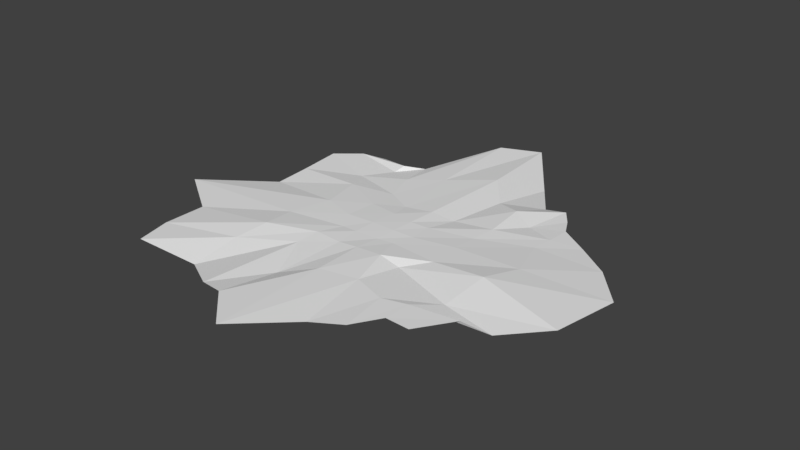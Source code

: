 # Source: Env_Floor.blend  (saved by Blender 2.79.0; exported with 4.5.12 LTS)
import bpy
from mathutils import Matrix  # noqa: F401  (used for matrix-valued properties, if any)

bpy.ops.wm.read_factory_settings(use_empty=True)
scene = bpy.context.scene
scene.name = 'Scene'

# ---- collections
col_collection_1 = bpy.data.collections.new('Collection 1'); scene.collection.children.link(col_collection_1)

# ---- world
world_world = bpy.data.worlds.new('World'); scene.world = world_world
world_world.color = (0.05088, 0.05088, 0.05088)
world_world.use_sun_shadow = False
world_world.sun_shadow_jitter_overblur = 0.0
world_world.cycles.sampling_method = 'MANUAL'

# ---- meshes
me_plane = bpy.data.meshes.new('Plane')
me_plane.from_pydata([(-2.151, -2.022, 0.01816), (1.489, -1.53, 0.0178), (-1.497, 1.611, -0.01196), (1.441, 1.528, 0.01598), (-2.108, 0.2009, -0.029), (-0.07827, -2.709, 0.01816), (2.813, 0.2523, 0.01816), (0.04029, 3.098, 0.01816), (0.01665, -0.01523, 0.05328), (-2.269, -0.971, 0.002046), (0.9409, -1.864, 0.009669), (1.941, 1.065, 0.01067), (-0.8642, 1.685, -0.002674), (-2.124, 1.247, 0.01816), (-0.8722, -2.184, -0.01478), (2.147, -1.001, -0.04804), (1.012, 1.716, -0.0206), (0.06241, 0.654, 0.04984), (-0.04021, -0.6023, 0.0526), (-0.6777, -0.02899, 0.04663), (0.8194, 0.101, 0.05437), (0.5833, -0.6026, 0.007606), (-0.6461, -0.6115, 0.05223), (-0.6689, 0.7807, 0.01963), (0.8944, 0.7512, 0.04617), (-2.248, -1.561, 0.02108), (1.17, -1.516, 0.01816), (1.556, 1.308, 0.01816), (-1.09, 1.514, 0.03781), (-2.079, 0.6644, 0.01086), (-0.5496, -2.246, 0.02159), (2.657, -0.5863, 0.01816), (0.6447, 2.255, -0.07676), (0.1637, 1.88, 0.07501), (-0.002664, -0.2867, 0.04343), (-1.118, 0.1052, 0.04882), (0.2953, -0.002189, 0.04702), (-2.937, -0.5182, 0.01816), (0.5611, -2.055, -0.013), (2.388, 0.7423, 0.01856), (-0.4288, 2.8, 0.05955), (-1.812, 1.519, 0.01288), (-1.353, -1.905, -0.08598), (1.796, -1.078, 0.02091), (1.299, 1.722, 0.02795), (0.03907, 0.275, 0.05413), (-0.04616, -1.23, 0.04175), (-0.3025, -0.01709, 0.05443), (1.696, 0.1381, 0.06862), (0.8559, -0.326, 0.05724), (0.8735, -1.257, 0.02542), (0.3084, -0.5931, 0.06775), (1.441, -0.8712, -0.02092), (-0.5262, -0.2962, 0.0376), (-0.6802, -0.8993, 0.02427), (-1.232, -0.868, 0.08366), (-0.296, -0.6207, 0.03977), (-0.801, 1.224, 0.02928), (-0.6535, 0.3856, 0.03938), (-1.394, 1.008, -0.01859), (-0.2983, 0.5881, 0.02976), (0.8655, 1.291, 0.07438), (0.8514, 0.4414, 0.03644), (0.3752, 0.6851, 0.01184), (1.54, 1.002, 0.02349), (1.504, 0.7245, 0.02559), (0.2827, 0.3017, 0.04289), (0.5195, 1.439, 0.01605), (-0.2551, 0.33, 0.05123), (-1.241, 0.6669, 0.03063), (-1.136, 1.38, -0.01734), (-0.4238, -1.49, -0.03403), (-1.314, -1.287, 0.02794), (-1.279, -0.4254, 0.04271), (1.185, -1.168, 0.0252), (0.447, -1.12, 0.03613), (0.2155, -0.259, 0.04531), (1.537, -0.319, 0.111), (-0.3194, -0.308, 0.04668), (-0.3856, 1.486, 0.0485), (1.161, 1.135, 0.008335)], [], [(80, 27, 3, 44), (79, 33, 7, 40), (78, 34, 8, 47), (77, 31, 6, 48), (76, 49, 20, 36), (75, 50, 21, 51), (74, 43, 15, 52), (73, 53, 19, 35), (72, 54, 22, 55), (71, 46, 18, 56), (70, 57, 12, 28), (69, 58, 23, 59), (68, 45, 17, 60), (67, 61, 16, 32), (66, 62, 24, 63), (65, 39, 11, 64), (62, 65, 64, 24), (20, 48, 65, 62), (48, 6, 39, 65), (45, 66, 63, 17), (8, 36, 66, 45), (36, 20, 62, 66), (33, 67, 32, 7), (17, 63, 67, 33), (63, 24, 61, 67), (58, 68, 60, 23), (19, 47, 68, 58), (47, 8, 45, 68), (29, 69, 59, 13), (4, 35, 69, 29), (35, 19, 58, 69), (41, 70, 28, 2), (13, 59, 70, 41), (59, 23, 57, 70), (54, 71, 56, 22), (14, 30, 71, 54), (30, 5, 46, 71), (25, 72, 55, 9), (0, 42, 72, 25), (42, 14, 54, 72), (37, 73, 35, 4), (9, 55, 73, 37), (55, 22, 53, 73), (50, 74, 52, 21), (10, 26, 74, 50), (26, 1, 43, 74), (46, 75, 51, 18), (5, 38, 75, 46), (38, 10, 50, 75), (34, 76, 36, 8), (18, 51, 76, 34), (51, 21, 49, 76), (49, 77, 48, 20), (21, 52, 77, 49), (52, 15, 31, 77), (53, 78, 47, 19), (22, 56, 78, 53), (56, 18, 34, 78), (57, 79, 40, 12), (23, 60, 79, 57), (60, 17, 33, 79), (61, 80, 44, 16), (24, 64, 80, 61), (64, 11, 27, 80)])
me_plane.use_remesh_preserve_volume = False
me_plane.use_remesh_preserve_attributes = False
me_plane.use_mirror_vertex_groups = False
me_plane.update()

# ---- objects
ob_plane = bpy.data.objects.new('Plane', me_plane)

# ---- transforms, parenting, visibility, modifiers, constraints
ob_plane.location = (0.0, 0.0, 0.0)
ob_plane.scale = (7.9, 7.9, 7.9)
ob_plane.lineart.crease_threshold = 0.0

# ---- collection membership
col_collection_1.objects.link(ob_plane)

# ---- scene / render settings (as saved in the file)
scene.frame_start = 1; scene.frame_end = 250; scene.frame_set(1)
scene.render.engine = 'BLENDER_EEVEE_NEXT'
scene.render.resolution_percentage = 50
scene.render.dither_intensity = 0.0
scene.cycles.use_denoising = False
scene.cycles.samples = 128
scene.cycles.sampling_pattern = 'TABULATED_SOBOL'
scene.cycles.use_adaptive_sampling = False
scene.cycles.use_light_tree = False
scene.cycles.blur_glossy = 0.0
scene.cycles.sample_clamp_indirect = 0.0
scene.view_settings.view_transform = 'Standard'
bpy.context.view_layer.update()

# ---- added for rendering (the .blend has no active camera and no usable light): camera, sun
cam_auto = bpy.data.cameras.new('AutoCamera')
cam_auto.lens = 50.0
cam_auto.sensor_width = 36.0
cam_auto.clip_end = 1048.59
ob_auto_camera = bpy.data.objects.new('AutoCamera', cam_auto)
scene.collection.objects.link(ob_auto_camera)
ob_auto_camera.location = (59.2597, -70.1619, 47.8979)
ob_auto_camera.rotation_euler = (1.09748, -7.21219e-08, 0.694738)
scene.camera = ob_auto_camera
light_auto_sun = bpy.data.lights.new('AutoSun', 'SUN')
light_auto_sun.energy = 3.0
light_auto_sun.angle = 0.0523599
ob_auto_sun = bpy.data.objects.new('AutoSun', light_auto_sun)
scene.collection.objects.link(ob_auto_sun)
ob_auto_sun.rotation_euler = (0.872665, 0.174533, 0.523599)
bpy.context.view_layer.update()
